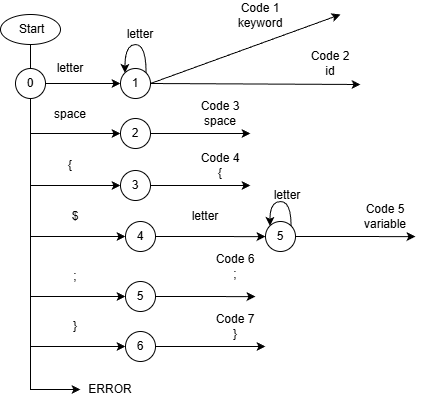

The diagram above was exported from draw.io. Its source (the exported page's mxGraphModel, read from the mxfile embedded in the PNG):
<mxGraphModel dx="711" dy="390" grid="1" gridSize="10" guides="1" tooltips="1" connect="1" arrows="1" fold="1" page="1" pageScale="1" pageWidth="827" pageHeight="1169" math="0" shadow="0">
  <root>
    <mxCell id="3hymKRv-JBO2fZO4frrW-0" />
    <mxCell id="3hymKRv-JBO2fZO4frrW-1" parent="3hymKRv-JBO2fZO4frrW-0" />
    <mxCell id="3hymKRv-JBO2fZO4frrW-2" edge="1" parent="3hymKRv-JBO2fZO4frrW-1" source="WjcOn9YKM2NU72tX1FH0-0" style="edgeStyle=orthogonalEdgeStyle;rounded=0;orthogonalLoop=1;jettySize=auto;html=1;exitX=1;exitY=0.5;exitDx=0;exitDy=0;entryX=0;entryY=0.5;entryDx=0;entryDy=0;" target="3hymKRv-JBO2fZO4frrW-12">
      <mxGeometry relative="1" as="geometry" />
    </mxCell>
    <mxCell id="3hymKRv-JBO2fZO4frrW-3" edge="1" parent="3hymKRv-JBO2fZO4frrW-1" source="3hymKRv-JBO2fZO4frrW-8" style="edgeStyle=orthogonalEdgeStyle;rounded=0;orthogonalLoop=1;jettySize=auto;html=1;exitX=0.5;exitY=1;exitDx=0;exitDy=0;entryX=0;entryY=0.5;entryDx=0;entryDy=0;" target="3hymKRv-JBO2fZO4frrW-16">
      <mxGeometry relative="1" as="geometry" />
    </mxCell>
    <mxCell id="3hymKRv-JBO2fZO4frrW-4" edge="1" parent="3hymKRv-JBO2fZO4frrW-1" source="3hymKRv-JBO2fZO4frrW-8" style="edgeStyle=orthogonalEdgeStyle;rounded=0;orthogonalLoop=1;jettySize=auto;html=1;exitX=0.5;exitY=1;exitDx=0;exitDy=0;entryX=0;entryY=0.5;entryDx=0;entryDy=0;" target="3hymKRv-JBO2fZO4frrW-21">
      <mxGeometry relative="1" as="geometry" />
    </mxCell>
    <mxCell id="3hymKRv-JBO2fZO4frrW-5" edge="1" parent="3hymKRv-JBO2fZO4frrW-1" source="3hymKRv-JBO2fZO4frrW-8" style="edgeStyle=orthogonalEdgeStyle;rounded=0;orthogonalLoop=1;jettySize=auto;html=1;exitX=0.5;exitY=1;exitDx=0;exitDy=0;entryX=0;entryY=0.5;entryDx=0;entryDy=0;" target="3hymKRv-JBO2fZO4frrW-31">
      <mxGeometry relative="1" as="geometry" />
    </mxCell>
    <mxCell id="3hymKRv-JBO2fZO4frrW-6" edge="1" parent="3hymKRv-JBO2fZO4frrW-1" source="3hymKRv-JBO2fZO4frrW-8" style="edgeStyle=orthogonalEdgeStyle;rounded=0;orthogonalLoop=1;jettySize=auto;html=1;exitX=0.5;exitY=1;exitDx=0;exitDy=0;entryX=0;entryY=0.5;entryDx=0;entryDy=0;" target="3hymKRv-JBO2fZO4frrW-36">
      <mxGeometry relative="1" as="geometry" />
    </mxCell>
    <mxCell id="3hymKRv-JBO2fZO4frrW-7" edge="1" parent="3hymKRv-JBO2fZO4frrW-1" source="3hymKRv-JBO2fZO4frrW-8" style="edgeStyle=orthogonalEdgeStyle;rounded=0;orthogonalLoop=1;jettySize=auto;html=1;exitX=0.5;exitY=1;exitDx=0;exitDy=0;entryX=0;entryY=0.5;entryDx=0;entryDy=0;" target="3hymKRv-JBO2fZO4frrW-35">
      <mxGeometry relative="1" as="geometry" />
    </mxCell>
    <mxCell id="3hymKRv-JBO2fZO4frrW-8" parent="3hymKRv-JBO2fZO4frrW-1" style="ellipse;whiteSpace=wrap;html=1;" value="&amp;nbsp;Start" vertex="1">
      <mxGeometry height="30" width="60" x="40" y="20" as="geometry" />
    </mxCell>
    <mxCell id="3hymKRv-JBO2fZO4frrW-9" edge="1" parent="3hymKRv-JBO2fZO4frrW-1" source="3hymKRv-JBO2fZO4frrW-12" style="rounded=0;orthogonalLoop=1;jettySize=auto;html=1;exitX=1;exitY=0.5;exitDx=0;exitDy=0;">
      <mxGeometry relative="1" as="geometry">
        <mxPoint x="380" y="20" as="targetPoint" />
      </mxGeometry>
    </mxCell>
    <mxCell id="3hymKRv-JBO2fZO4frrW-10" edge="1" parent="3hymKRv-JBO2fZO4frrW-1" source="3hymKRv-JBO2fZO4frrW-12" style="edgeStyle=orthogonalEdgeStyle;rounded=0;orthogonalLoop=1;jettySize=auto;html=1;exitX=1;exitY=0;exitDx=0;exitDy=0;curved=1;entryX=0;entryY=0;entryDx=0;entryDy=0;" target="3hymKRv-JBO2fZO4frrW-12">
      <mxGeometry relative="1" as="geometry">
        <Array as="points">
          <mxPoint x="186" y="50" />
          <mxPoint x="164" y="50" />
        </Array>
        <mxPoint x="200" y="54" as="targetPoint" />
      </mxGeometry>
    </mxCell>
    <mxCell id="3hymKRv-JBO2fZO4frrW-11" edge="1" parent="3hymKRv-JBO2fZO4frrW-1" source="3hymKRv-JBO2fZO4frrW-12" style="rounded=0;orthogonalLoop=1;jettySize=auto;html=1;exitX=1;exitY=0.5;exitDx=0;exitDy=0;">
      <mxGeometry relative="1" as="geometry">
        <mxPoint x="400" y="90" as="targetPoint" />
      </mxGeometry>
    </mxCell>
    <mxCell id="3hymKRv-JBO2fZO4frrW-12" parent="3hymKRv-JBO2fZO4frrW-1" style="ellipse;whiteSpace=wrap;html=1;aspect=fixed;" value="1" vertex="1">
      <mxGeometry height="30" width="30" x="160" y="74" as="geometry" />
    </mxCell>
    <mxCell id="3hymKRv-JBO2fZO4frrW-13" parent="3hymKRv-JBO2fZO4frrW-1" style="text;html=1;whiteSpace=wrap;strokeColor=none;fillColor=none;align=center;verticalAlign=middle;rounded=0;" value="letter" vertex="1">
      <mxGeometry height="20" width="40" x="90" y="64" as="geometry" />
    </mxCell>
    <mxCell id="3hymKRv-JBO2fZO4frrW-14" parent="3hymKRv-JBO2fZO4frrW-1" style="text;html=1;whiteSpace=wrap;strokeColor=none;fillColor=none;align=center;verticalAlign=middle;rounded=0;" value="Code 1&lt;br&gt;keyword" vertex="1">
      <mxGeometry height="30" width="60" x="270" y="6" as="geometry" />
    </mxCell>
    <mxCell id="3hymKRv-JBO2fZO4frrW-15" edge="1" parent="3hymKRv-JBO2fZO4frrW-1" source="3hymKRv-JBO2fZO4frrW-16" style="edgeStyle=orthogonalEdgeStyle;rounded=0;orthogonalLoop=1;jettySize=auto;html=1;exitX=1;exitY=0.5;exitDx=0;exitDy=0;">
      <mxGeometry relative="1" as="geometry">
        <mxPoint x="290" y="139" as="targetPoint" />
      </mxGeometry>
    </mxCell>
    <mxCell id="3hymKRv-JBO2fZO4frrW-16" parent="3hymKRv-JBO2fZO4frrW-1" style="ellipse;whiteSpace=wrap;html=1;aspect=fixed;" value="2" vertex="1">
      <mxGeometry height="30" width="30" x="160" y="124" as="geometry" />
    </mxCell>
    <mxCell id="3hymKRv-JBO2fZO4frrW-17" parent="3hymKRv-JBO2fZO4frrW-1" style="text;html=1;whiteSpace=wrap;strokeColor=none;fillColor=none;align=center;verticalAlign=middle;rounded=0;" value="letter" vertex="1">
      <mxGeometry height="20" width="40" x="160" y="30" as="geometry" />
    </mxCell>
    <mxCell id="3hymKRv-JBO2fZO4frrW-18" parent="3hymKRv-JBO2fZO4frrW-1" style="text;html=1;whiteSpace=wrap;strokeColor=none;fillColor=none;align=center;verticalAlign=middle;rounded=0;" value="{" vertex="1">
      <mxGeometry height="20" width="40" x="90" y="161" as="geometry" />
    </mxCell>
    <mxCell id="3hymKRv-JBO2fZO4frrW-19" parent="3hymKRv-JBO2fZO4frrW-1" style="text;html=1;whiteSpace=wrap;strokeColor=none;fillColor=none;align=center;verticalAlign=middle;rounded=0;" value="Code 4&lt;br&gt;{" vertex="1">
      <mxGeometry height="30" width="60" x="230" y="156" as="geometry" />
    </mxCell>
    <mxCell id="3hymKRv-JBO2fZO4frrW-20" edge="1" parent="3hymKRv-JBO2fZO4frrW-1" source="3hymKRv-JBO2fZO4frrW-21" style="edgeStyle=orthogonalEdgeStyle;rounded=0;orthogonalLoop=1;jettySize=auto;html=1;exitX=1;exitY=0.5;exitDx=0;exitDy=0;">
      <mxGeometry relative="1" as="geometry">
        <mxPoint x="305" y="242.14814814814815" as="targetPoint" />
      </mxGeometry>
    </mxCell>
    <mxCell id="3hymKRv-JBO2fZO4frrW-21" parent="3hymKRv-JBO2fZO4frrW-1" style="ellipse;whiteSpace=wrap;html=1;aspect=fixed;" value="4" vertex="1">
      <mxGeometry height="30" width="30" x="165" y="227" as="geometry" />
    </mxCell>
    <mxCell id="3hymKRv-JBO2fZO4frrW-22" parent="3hymKRv-JBO2fZO4frrW-1" style="text;html=1;whiteSpace=wrap;strokeColor=none;fillColor=none;align=center;verticalAlign=middle;rounded=0;" value="$" vertex="1">
      <mxGeometry height="30" width="60" x="85" y="207" as="geometry" />
    </mxCell>
    <mxCell id="3hymKRv-JBO2fZO4frrW-23" edge="1" parent="3hymKRv-JBO2fZO4frrW-1" source="3hymKRv-JBO2fZO4frrW-24" style="edgeStyle=orthogonalEdgeStyle;rounded=0;orthogonalLoop=1;jettySize=auto;html=1;exitX=1;exitY=0.5;exitDx=0;exitDy=0;">
      <mxGeometry relative="1" as="geometry">
        <mxPoint x="455" y="242.15151515151524" as="targetPoint" />
      </mxGeometry>
    </mxCell>
    <mxCell id="3hymKRv-JBO2fZO4frrW-24" parent="3hymKRv-JBO2fZO4frrW-1" style="ellipse;whiteSpace=wrap;html=1;aspect=fixed;" value="5" vertex="1">
      <mxGeometry height="30" width="30" x="305" y="227" as="geometry" />
    </mxCell>
    <mxCell id="3hymKRv-JBO2fZO4frrW-25" parent="3hymKRv-JBO2fZO4frrW-1" style="text;html=1;whiteSpace=wrap;strokeColor=none;fillColor=none;align=center;verticalAlign=middle;rounded=0;" value="letter" vertex="1">
      <mxGeometry height="30" width="60" x="215" y="207" as="geometry" />
    </mxCell>
    <mxCell id="3hymKRv-JBO2fZO4frrW-26" edge="1" parent="3hymKRv-JBO2fZO4frrW-1" source="3hymKRv-JBO2fZO4frrW-24" style="edgeStyle=orthogonalEdgeStyle;rounded=0;orthogonalLoop=1;jettySize=auto;html=1;exitX=1;exitY=0;exitDx=0;exitDy=0;entryX=0;entryY=0;entryDx=0;entryDy=0;curved=1;" target="3hymKRv-JBO2fZO4frrW-24">
      <mxGeometry relative="1" as="geometry">
        <Array as="points">
          <mxPoint x="331" y="207" />
          <mxPoint x="309" y="207" />
        </Array>
      </mxGeometry>
    </mxCell>
    <mxCell id="3hymKRv-JBO2fZO4frrW-27" parent="3hymKRv-JBO2fZO4frrW-1" style="text;html=1;whiteSpace=wrap;strokeColor=none;fillColor=none;align=center;verticalAlign=middle;rounded=0;" value="letter" vertex="1">
      <mxGeometry height="30" width="60" x="297" y="186" as="geometry" />
    </mxCell>
    <mxCell id="3hymKRv-JBO2fZO4frrW-28" parent="3hymKRv-JBO2fZO4frrW-1" style="text;html=1;whiteSpace=wrap;strokeColor=none;fillColor=none;align=center;verticalAlign=middle;rounded=0;" value="Code 5&lt;br&gt;variable" vertex="1">
      <mxGeometry height="30" width="60" x="395" y="207" as="geometry" />
    </mxCell>
    <mxCell id="3hymKRv-JBO2fZO4frrW-29" parent="3hymKRv-JBO2fZO4frrW-1" style="text;html=1;whiteSpace=wrap;strokeColor=none;fillColor=none;align=center;verticalAlign=middle;rounded=0;" value="Code 2&lt;br&gt;id" vertex="1">
      <mxGeometry height="30" width="60" x="340" y="54" as="geometry" />
    </mxCell>
    <mxCell id="3hymKRv-JBO2fZO4frrW-30" edge="1" parent="3hymKRv-JBO2fZO4frrW-1" source="3hymKRv-JBO2fZO4frrW-31" style="edgeStyle=orthogonalEdgeStyle;rounded=0;orthogonalLoop=1;jettySize=auto;html=1;exitX=1;exitY=0.5;exitDx=0;exitDy=0;">
      <mxGeometry relative="1" as="geometry">
        <mxPoint x="295" y="302.1515151515151" as="targetPoint" />
      </mxGeometry>
    </mxCell>
    <mxCell id="3hymKRv-JBO2fZO4frrW-31" parent="3hymKRv-JBO2fZO4frrW-1" style="ellipse;whiteSpace=wrap;html=1;aspect=fixed;" value="5" vertex="1">
      <mxGeometry height="30" width="30" x="165" y="287" as="geometry" />
    </mxCell>
    <mxCell id="3hymKRv-JBO2fZO4frrW-32" parent="3hymKRv-JBO2fZO4frrW-1" style="text;html=1;whiteSpace=wrap;strokeColor=none;fillColor=none;align=center;verticalAlign=middle;rounded=0;" value=";" vertex="1">
      <mxGeometry height="30" width="60" x="85" y="267" as="geometry" />
    </mxCell>
    <mxCell id="3hymKRv-JBO2fZO4frrW-33" parent="3hymKRv-JBO2fZO4frrW-1" style="text;html=1;whiteSpace=wrap;strokeColor=none;fillColor=none;align=center;verticalAlign=middle;rounded=0;" value="Code 6&lt;br&gt;;" vertex="1">
      <mxGeometry height="30" width="60" x="245" y="257" as="geometry" />
    </mxCell>
    <mxCell id="3hymKRv-JBO2fZO4frrW-34" edge="1" parent="3hymKRv-JBO2fZO4frrW-1" source="3hymKRv-JBO2fZO4frrW-35" style="edgeStyle=orthogonalEdgeStyle;rounded=0;orthogonalLoop=1;jettySize=auto;html=1;exitX=1;exitY=0.5;exitDx=0;exitDy=0;">
      <mxGeometry relative="1" as="geometry">
        <mxPoint x="305" y="352" as="targetPoint" />
      </mxGeometry>
    </mxCell>
    <mxCell id="3hymKRv-JBO2fZO4frrW-35" parent="3hymKRv-JBO2fZO4frrW-1" style="ellipse;whiteSpace=wrap;html=1;aspect=fixed;" value="6" vertex="1">
      <mxGeometry height="30" width="30" x="165" y="337" as="geometry" />
    </mxCell>
    <mxCell id="3hymKRv-JBO2fZO4frrW-36" parent="3hymKRv-JBO2fZO4frrW-1" style="text;html=1;whiteSpace=wrap;strokeColor=none;fillColor=none;align=center;verticalAlign=middle;rounded=0;" value="ERROR" vertex="1">
      <mxGeometry height="30" width="60" x="120" y="380" as="geometry" />
    </mxCell>
    <mxCell id="3hymKRv-JBO2fZO4frrW-37" parent="3hymKRv-JBO2fZO4frrW-1" style="text;html=1;whiteSpace=wrap;strokeColor=none;fillColor=none;align=center;verticalAlign=middle;rounded=0;" value="}" vertex="1">
      <mxGeometry height="30" width="60" x="85" y="317" as="geometry" />
    </mxCell>
    <mxCell id="3hymKRv-JBO2fZO4frrW-38" parent="3hymKRv-JBO2fZO4frrW-1" style="text;html=1;whiteSpace=wrap;strokeColor=none;fillColor=none;align=center;verticalAlign=middle;rounded=0;" value="Code 7&lt;br&gt;}" vertex="1">
      <mxGeometry height="30" width="60" x="245" y="317" as="geometry" />
    </mxCell>
    <mxCell id="WjcOn9YKM2NU72tX1FH0-1" edge="1" parent="3hymKRv-JBO2fZO4frrW-1" source="3hymKRv-JBO2fZO4frrW-8" style="edgeStyle=orthogonalEdgeStyle;rounded=0;orthogonalLoop=1;jettySize=auto;html=1;exitX=0.5;exitY=1;exitDx=0;exitDy=0;entryX=0;entryY=0.5;entryDx=0;entryDy=0;" target="WjcOn9YKM2NU72tX1FH0-0" value="">
      <mxGeometry relative="1" as="geometry">
        <Array as="points">
          <mxPoint x="70" y="89" />
        </Array>
        <mxPoint x="70" y="50" as="sourcePoint" />
        <mxPoint x="160" y="89" as="targetPoint" />
      </mxGeometry>
    </mxCell>
    <mxCell id="Ae0uJCbOqjseVBaqao4A-4" edge="1" parent="3hymKRv-JBO2fZO4frrW-1" source="WjcOn9YKM2NU72tX1FH0-0" style="edgeStyle=orthogonalEdgeStyle;rounded=0;orthogonalLoop=1;jettySize=auto;html=1;exitX=0.5;exitY=1;exitDx=0;exitDy=0;entryX=0;entryY=0.5;entryDx=0;entryDy=0;" target="Ae0uJCbOqjseVBaqao4A-1">
      <mxGeometry relative="1" as="geometry" />
    </mxCell>
    <mxCell id="WjcOn9YKM2NU72tX1FH0-0" parent="3hymKRv-JBO2fZO4frrW-1" style="ellipse;whiteSpace=wrap;html=1;aspect=fixed;" value="0" vertex="1">
      <mxGeometry height="30" width="30" x="55" y="74" as="geometry" />
    </mxCell>
    <mxCell id="Ae0uJCbOqjseVBaqao4A-0" edge="1" parent="3hymKRv-JBO2fZO4frrW-1" source="Ae0uJCbOqjseVBaqao4A-1" style="edgeStyle=orthogonalEdgeStyle;rounded=0;orthogonalLoop=1;jettySize=auto;html=1;exitX=1;exitY=0.5;exitDx=0;exitDy=0;">
      <mxGeometry relative="1" as="geometry">
        <mxPoint x="290" y="191" as="targetPoint" />
      </mxGeometry>
    </mxCell>
    <mxCell id="Ae0uJCbOqjseVBaqao4A-1" parent="3hymKRv-JBO2fZO4frrW-1" style="ellipse;whiteSpace=wrap;html=1;aspect=fixed;" value="3" vertex="1">
      <mxGeometry height="30" width="30" x="160" y="176" as="geometry" />
    </mxCell>
    <mxCell id="Ae0uJCbOqjseVBaqao4A-2" parent="3hymKRv-JBO2fZO4frrW-1" style="text;html=1;whiteSpace=wrap;strokeColor=none;fillColor=none;align=center;verticalAlign=middle;rounded=0;" value="space" vertex="1">
      <mxGeometry height="20" width="40" x="90" y="110" as="geometry" />
    </mxCell>
    <mxCell id="Ae0uJCbOqjseVBaqao4A-3" parent="3hymKRv-JBO2fZO4frrW-1" style="text;html=1;whiteSpace=wrap;strokeColor=none;fillColor=none;align=center;verticalAlign=middle;rounded=0;" value="Code 3&lt;br&gt;space" vertex="1">
      <mxGeometry height="30" width="60" x="230" y="104" as="geometry" />
    </mxCell>
  </root>
</mxGraphModel>